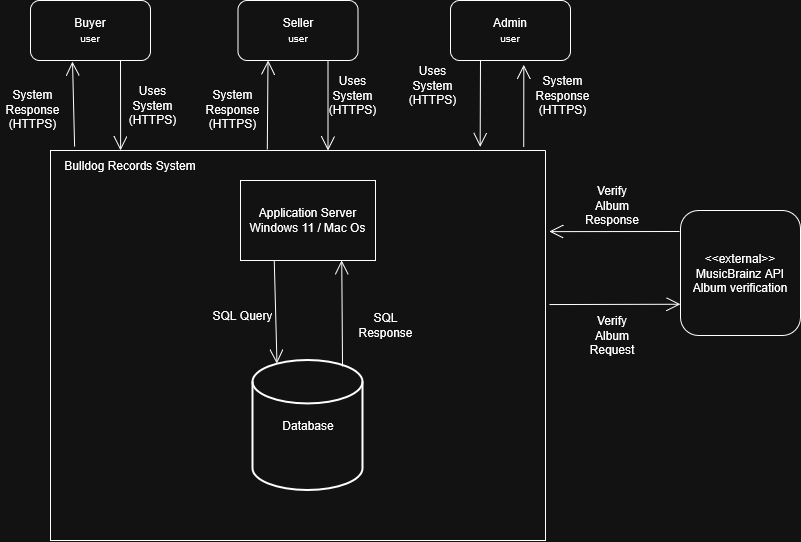

The diagram above was exported from draw.io. Its source (the exported page's mxGraphModel, read from the mxfile embedded in the PNG):
<mxGraphModel dx="1014" dy="744" grid="1" gridSize="10" guides="1" tooltips="1" connect="1" arrows="1" fold="1" page="1" pageScale="1" pageWidth="850" pageHeight="1100" math="0" shadow="0">
  <root>
    <mxCell id="0" />
    <mxCell id="1" parent="0" />
    <mxCell id="XYx9HoAK8yI4AFh4cSz6-3" parent="1" style="swimlane;startSize=0;" value="" vertex="1">
      <mxGeometry height="390" width="495" x="90" y="330" as="geometry" />
    </mxCell>
    <mxCell id="XYx9HoAK8yI4AFh4cSz6-9" parent="XYx9HoAK8yI4AFh4cSz6-3" style="rounded=0;whiteSpace=wrap;html=1;" value="&lt;div&gt;Application Server&lt;/div&gt;Windows 11 / Mac Os" vertex="1">
      <mxGeometry height="80" width="135" x="190" y="30" as="geometry" />
    </mxCell>
    <mxCell id="XYx9HoAK8yI4AFh4cSz6-10" parent="XYx9HoAK8yI4AFh4cSz6-3" style="text;html=1;whiteSpace=wrap;strokeColor=none;fillColor=none;align=center;verticalAlign=middle;rounded=0;" value="&lt;div&gt;Bulldog Records System&lt;/div&gt;" vertex="1">
      <mxGeometry height="30" width="260" x="-50" as="geometry" />
    </mxCell>
    <mxCell id="RmfVtnr-An-Tlo6QzDO2-3" parent="XYx9HoAK8yI4AFh4cSz6-3" style="strokeWidth=2;html=1;shape=mxgraph.flowchart.database;whiteSpace=wrap;" value="Database" vertex="1">
      <mxGeometry height="130" width="110" x="202.5" y="210" as="geometry" />
    </mxCell>
    <mxCell id="RmfVtnr-An-Tlo6QzDO2-4" edge="1" parent="XYx9HoAK8yI4AFh4cSz6-3" source="XYx9HoAK8yI4AFh4cSz6-9" style="endArrow=open;endFill=1;endSize=12;html=1;rounded=0;exitX=0.25;exitY=1;exitDx=0;exitDy=0;entryX=0.218;entryY=0.023;entryDx=0;entryDy=0;entryPerimeter=0;" target="RmfVtnr-An-Tlo6QzDO2-3" value="">
      <mxGeometry relative="1" width="160" as="geometry">
        <mxPoint x="160" y="100" as="sourcePoint" />
        <mxPoint x="231.99" y="210" as="targetPoint" />
      </mxGeometry>
    </mxCell>
    <mxCell id="RmfVtnr-An-Tlo6QzDO2-6" parent="XYx9HoAK8yI4AFh4cSz6-3" style="text;html=1;whiteSpace=wrap;strokeColor=none;fillColor=none;align=center;verticalAlign=middle;rounded=0;" value="&lt;div&gt;SQL Query&lt;/div&gt;" vertex="1">
      <mxGeometry height="30" width="65" x="160" y="150" as="geometry" />
    </mxCell>
    <mxCell id="RmfVtnr-An-Tlo6QzDO2-27" edge="1" parent="XYx9HoAK8yI4AFh4cSz6-3" source="RmfVtnr-An-Tlo6QzDO2-3" style="endArrow=open;endFill=1;endSize=12;html=1;rounded=0;exitX=0.814;exitY=0.046;exitDx=0;exitDy=0;exitPerimeter=0;entryX=0.75;entryY=1;entryDx=0;entryDy=0;" target="XYx9HoAK8yI4AFh4cSz6-9" value="">
      <mxGeometry relative="1" width="160" as="geometry">
        <mxPoint x="260" y="110" as="sourcePoint" />
        <mxPoint x="420" y="110" as="targetPoint" />
      </mxGeometry>
    </mxCell>
    <mxCell id="RmfVtnr-An-Tlo6QzDO2-28" parent="XYx9HoAK8yI4AFh4cSz6-3" style="text;html=1;whiteSpace=wrap;strokeColor=none;fillColor=none;align=center;verticalAlign=middle;rounded=0;" value="SQL Response" vertex="1">
      <mxGeometry height="30" width="65" x="303" y="160" as="geometry" />
    </mxCell>
    <mxCell id="XYx9HoAK8yI4AFh4cSz6-4" parent="1" style="rounded=1;whiteSpace=wrap;html=1;" value="&lt;div&gt;Admin&lt;/div&gt;&lt;div&gt;&lt;font size=&quot;1&quot;&gt;user&lt;/font&gt;&lt;/div&gt;" vertex="1">
      <mxGeometry height="60" width="120" x="490" y="180" as="geometry" />
    </mxCell>
    <mxCell id="XYx9HoAK8yI4AFh4cSz6-5" parent="1" style="rounded=1;whiteSpace=wrap;html=1;" value="&lt;div&gt;Seller&lt;/div&gt;&lt;div&gt;&lt;font size=&quot;1&quot;&gt;user&lt;/font&gt;&lt;/div&gt;" vertex="1">
      <mxGeometry height="60" width="120" x="277.5" y="180" as="geometry" />
    </mxCell>
    <mxCell id="XYx9HoAK8yI4AFh4cSz6-6" parent="1" style="rounded=1;whiteSpace=wrap;html=1;" value="&lt;div&gt;Buyer&lt;/div&gt;&lt;div&gt;&lt;font size=&quot;1&quot;&gt;user&lt;/font&gt;&lt;/div&gt;" vertex="1">
      <mxGeometry height="60" width="120" x="70" y="180" as="geometry" />
    </mxCell>
    <mxCell id="RmfVtnr-An-Tlo6QzDO2-7" edge="1" parent="1" source="XYx9HoAK8yI4AFh4cSz6-6" style="endArrow=open;endFill=1;endSize=12;html=1;rounded=0;exitX=0.75;exitY=1;exitDx=0;exitDy=0;entryX=0.462;entryY=0;entryDx=0;entryDy=0;entryPerimeter=0;" target="XYx9HoAK8yI4AFh4cSz6-10" value="">
      <mxGeometry relative="1" width="160" as="geometry">
        <mxPoint x="250" y="490" as="sourcePoint" />
        <mxPoint x="410" y="490" as="targetPoint" />
      </mxGeometry>
    </mxCell>
    <mxCell id="RmfVtnr-An-Tlo6QzDO2-8" edge="1" parent="1" source="XYx9HoAK8yI4AFh4cSz6-5" style="endArrow=open;endFill=1;endSize=12;html=1;rounded=0;exitX=0.75;exitY=1;exitDx=0;exitDy=0;" value="">
      <mxGeometry relative="1" width="160" as="geometry">
        <mxPoint x="250" y="490" as="sourcePoint" />
        <mxPoint x="367.5" y="330" as="targetPoint" />
      </mxGeometry>
    </mxCell>
    <mxCell id="RmfVtnr-An-Tlo6QzDO2-9" edge="1" parent="1" source="XYx9HoAK8yI4AFh4cSz6-4" style="endArrow=open;endFill=1;endSize=12;html=1;rounded=0;exitX=0.25;exitY=1;exitDx=0;exitDy=0;entryX=0.868;entryY=-0.009;entryDx=0;entryDy=0;entryPerimeter=0;" target="XYx9HoAK8yI4AFh4cSz6-3" value="">
      <mxGeometry relative="1" width="160" as="geometry">
        <mxPoint x="250" y="490" as="sourcePoint" />
        <mxPoint x="410" y="490" as="targetPoint" />
      </mxGeometry>
    </mxCell>
    <mxCell id="RmfVtnr-An-Tlo6QzDO2-10" parent="1" style="text;html=1;whiteSpace=wrap;strokeColor=none;fillColor=none;align=center;verticalAlign=middle;rounded=0;" value="&lt;div&gt;Uses System&lt;/div&gt;&lt;div&gt;(HTTPS)&lt;/div&gt;" vertex="1">
      <mxGeometry height="30" width="65" x="160" y="270" as="geometry" />
    </mxCell>
    <mxCell id="RmfVtnr-An-Tlo6QzDO2-11" parent="1" style="text;html=1;whiteSpace=wrap;strokeColor=none;fillColor=none;align=center;verticalAlign=middle;rounded=0;" value="&lt;div&gt;Uses System&lt;/div&gt;(HTTPS)" vertex="1">
      <mxGeometry height="30" width="65" x="440" y="250" as="geometry" />
    </mxCell>
    <mxCell id="RmfVtnr-An-Tlo6QzDO2-12" parent="1" style="text;html=1;whiteSpace=wrap;strokeColor=none;fillColor=none;align=center;verticalAlign=middle;rounded=0;" value="&lt;div&gt;Uses System&lt;/div&gt;(HTTPS)" vertex="1">
      <mxGeometry height="30" width="65" x="360" y="260" as="geometry" />
    </mxCell>
    <mxCell id="RmfVtnr-An-Tlo6QzDO2-13" parent="1" style="rounded=1;whiteSpace=wrap;html=1;" value="&lt;div&gt;&amp;lt;&amp;lt;external&amp;gt;&amp;gt;&lt;/div&gt;&lt;div&gt;MusicBrainz API&lt;/div&gt;&lt;div&gt;Album verification&lt;/div&gt;" vertex="1">
      <mxGeometry height="125" width="120" x="720" y="390" as="geometry" />
    </mxCell>
    <mxCell id="RmfVtnr-An-Tlo6QzDO2-14" edge="1" parent="1" source="RmfVtnr-An-Tlo6QzDO2-13" style="endArrow=open;endFill=1;endSize=12;html=1;rounded=0;exitX=-0.008;exitY=0.168;exitDx=0;exitDy=0;entryX=1.008;entryY=0.208;entryDx=0;entryDy=0;exitPerimeter=0;entryPerimeter=0;" target="XYx9HoAK8yI4AFh4cSz6-3" value="">
      <mxGeometry relative="1" width="160" as="geometry">
        <mxPoint x="350" y="440" as="sourcePoint" />
        <mxPoint x="510" y="440" as="targetPoint" />
      </mxGeometry>
    </mxCell>
    <mxCell id="RmfVtnr-An-Tlo6QzDO2-15" parent="1" style="text;html=1;whiteSpace=wrap;strokeColor=none;fillColor=none;align=center;verticalAlign=middle;rounded=0;" value="&lt;div&gt;Verify Album&lt;/div&gt;&lt;div&gt;Response&lt;/div&gt;" vertex="1">
      <mxGeometry height="30" width="60" x="622" y="370" as="geometry" />
    </mxCell>
    <mxCell id="RmfVtnr-An-Tlo6QzDO2-16" edge="1" parent="1" source="XYx9HoAK8yI4AFh4cSz6-3" style="endArrow=open;endFill=1;endSize=12;html=1;rounded=0;exitX=1.008;exitY=0.395;exitDx=0;exitDy=0;entryX=0;entryY=0.75;entryDx=0;entryDy=0;exitPerimeter=0;" target="RmfVtnr-An-Tlo6QzDO2-13" value="">
      <mxGeometry relative="1" width="160" as="geometry">
        <mxPoint x="350" y="440" as="sourcePoint" />
        <mxPoint x="510" y="440" as="targetPoint" />
      </mxGeometry>
    </mxCell>
    <mxCell id="RmfVtnr-An-Tlo6QzDO2-18" parent="1" style="text;html=1;whiteSpace=wrap;strokeColor=none;fillColor=none;align=center;verticalAlign=middle;rounded=0;" value="&lt;div&gt;Verify Album&lt;/div&gt;&lt;div&gt;Request&lt;/div&gt;" vertex="1">
      <mxGeometry height="30" width="60" x="622" y="500" as="geometry" />
    </mxCell>
    <mxCell id="RmfVtnr-An-Tlo6QzDO2-19" edge="1" parent="1" source="XYx9HoAK8yI4AFh4cSz6-10" style="endArrow=open;endFill=1;endSize=12;html=1;rounded=0;exitX=0.285;exitY=-0.133;exitDx=0;exitDy=0;entryX=0.35;entryY=1.017;entryDx=0;entryDy=0;entryPerimeter=0;exitPerimeter=0;" target="XYx9HoAK8yI4AFh4cSz6-6" value="">
      <mxGeometry relative="1" width="160" as="geometry">
        <mxPoint x="350" y="440" as="sourcePoint" />
        <mxPoint x="510" y="440" as="targetPoint" />
      </mxGeometry>
    </mxCell>
    <mxCell id="RmfVtnr-An-Tlo6QzDO2-20" parent="1" style="text;html=1;whiteSpace=wrap;strokeColor=none;fillColor=none;align=center;verticalAlign=middle;rounded=0;" value="&lt;div&gt;System Response&lt;/div&gt;&lt;div&gt;(HTTPS)&lt;/div&gt;" vertex="1">
      <mxGeometry height="30" width="65" x="40" y="274" as="geometry" />
    </mxCell>
    <mxCell id="RmfVtnr-An-Tlo6QzDO2-22" parent="1" style="text;html=1;whiteSpace=wrap;strokeColor=none;fillColor=none;align=center;verticalAlign=middle;rounded=0;" value="&lt;div&gt;System Response&lt;/div&gt;&lt;div&gt;(HTTPS)&lt;/div&gt;" vertex="1">
      <mxGeometry height="30" width="65" x="570" y="260" as="geometry" />
    </mxCell>
    <mxCell id="RmfVtnr-An-Tlo6QzDO2-23" parent="1" style="text;html=1;whiteSpace=wrap;strokeColor=none;fillColor=none;align=center;verticalAlign=middle;rounded=0;" value="&lt;div&gt;System Response&lt;/div&gt;&lt;div&gt;(HTTPS)&lt;/div&gt;" vertex="1">
      <mxGeometry height="30" width="65" x="240" y="274" as="geometry" />
    </mxCell>
    <mxCell id="RmfVtnr-An-Tlo6QzDO2-24" edge="1" parent="1" source="XYx9HoAK8yI4AFh4cSz6-3" style="endArrow=open;endFill=1;endSize=12;html=1;rounded=0;exitX=0.956;exitY=-0.009;exitDx=0;exitDy=0;exitPerimeter=0;entryX=0.611;entryY=1.071;entryDx=0;entryDy=0;entryPerimeter=0;" target="XYx9HoAK8yI4AFh4cSz6-4" value="">
      <mxGeometry relative="1" width="160" as="geometry">
        <mxPoint x="350" y="440" as="sourcePoint" />
        <mxPoint x="510" y="440" as="targetPoint" />
      </mxGeometry>
    </mxCell>
    <mxCell id="RmfVtnr-An-Tlo6QzDO2-26" edge="1" parent="1" source="XYx9HoAK8yI4AFh4cSz6-3" style="endArrow=open;endFill=1;endSize=12;html=1;rounded=0;exitX=0.438;exitY=-0.003;exitDx=0;exitDy=0;exitPerimeter=0;entryX=0.25;entryY=1;entryDx=0;entryDy=0;" target="XYx9HoAK8yI4AFh4cSz6-5" value="">
      <mxGeometry relative="1" width="160" as="geometry">
        <mxPoint x="350" y="440" as="sourcePoint" />
        <mxPoint x="510" y="440" as="targetPoint" />
      </mxGeometry>
    </mxCell>
  </root>
</mxGraphModel>